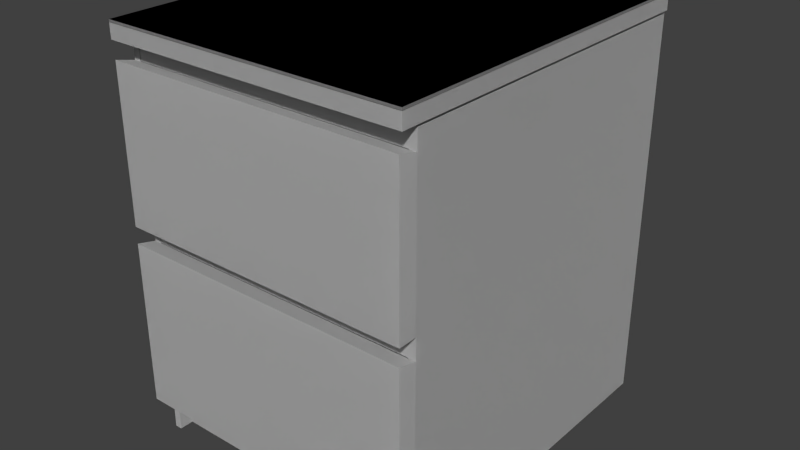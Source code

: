 # Source: bedroom_nightstand.blend  (saved by Blender 2.69.0; exported with 4.5.12 LTS)
import bpy
from mathutils import Matrix  # noqa: F401  (used for matrix-valued properties, if any)

bpy.ops.wm.read_factory_settings(use_empty=True)
scene = bpy.context.scene
scene.name = 'Scene'

# ---- collections
col_collection_1 = bpy.data.collections.new('Collection 1'); scene.collection.children.link(col_collection_1)

# ---- materials (node trees are filled in below, after node groups)
mat_material_004 = bpy.data.materials.new('material_004')
mat_material_004.alpha_threshold = 0.0
mat_material_004.use_transparent_shadow = False
mat_material_004.diffuse_color = (0.5145, 0.5584, 0.5867, 1.0)
mat_material_004.specular_color = (0.5, 0.5, 0.5)
mat_material_004.roughness = 0.5
mat_material_004.line_color = (0.0, 0.0, 0.0, 1.0)
mat_material_0_003 = bpy.data.materials.new('material_0_003')
mat_material_0_003.alpha_threshold = 0.0
mat_material_0_003.use_transparent_shadow = False
mat_material_0_003.specular_color = (0.5, 0.5, 0.5)
mat_material_0_003.roughness = 0.5
mat_material_0_003.line_color = (0.0, 0.0, 0.0, 1.0)
mat_translucent_glass_gray = bpy.data.materials.new('Translucent_Glass_Gray')
mat_translucent_glass_gray.alpha_threshold = 0.0
mat_translucent_glass_gray.use_transparent_shadow = False
mat_translucent_glass_gray.diffuse_color = (0.4016, 0.4016, 0.4016, 1.0)
mat_translucent_glass_gray.specular_color = (0.5, 0.5, 0.5)
mat_translucent_glass_gray.roughness = 0.5
mat_translucent_glass_gray.line_color = (0.0, 0.0, 0.0, 1.0)
mat_material_001 = bpy.data.materials.new('Material.001')
mat_material_001.alpha_threshold = 0.0
mat_material_001.use_transparent_shadow = False
mat_material_001.roughness = 0.5
mat_material_001.line_color = (0.0, 0.0, 0.0, 1.0)

# ---- material node trees

# ---- world
world_world = bpy.data.worlds.new('World'); scene.world = world_world
world_world.color = (0.05088, 0.05088, 0.05088)
world_world.use_sun_shadow = False
world_world.sun_shadow_jitter_overblur = 0.0
world_world.cycles.sampling_method = 'MANUAL'
world_world.cycles.sample_map_resolution = 256

# ---- cameras
cam_skp_camera_last_saved_sketchup_view_004 = bpy.data.cameras.new('skp_camera_Last_Saved_SketchUp_View.004')
cam_skp_camera_last_saved_sketchup_view_004.clip_start = 1.0
cam_skp_camera_last_saved_sketchup_view_004.lens = float('inf')
cam_skp_camera_last_saved_sketchup_view_004.sensor_width = 32.0
cam_skp_camera_last_saved_sketchup_view_004.sensor_height = 18.0
cam_skp_camera_last_saved_sketchup_view_004.dof.focus_distance = 0.0
cam_skp_camera_last_saved_sketchup_view_004.dof.aperture_fstop = 128.0

# ---- meshes
me_id42 = bpy.data.meshes.new('ID42')
me_id42.from_pydata([(18.0, 0.5, 19.62), (18.0, 0.125, 11.88), (18.0, 0.125, 19.62), (18.0, 0.5, 11.88), (18.0, 0.5, 11.88), (18.0, 0.5, 19.62), (18.0, 0.125, 11.88), (18.0, 0.125, 19.62)], [], [(4, 5, 6), (7, 6, 5), (0, 1, 2), (1, 0, 3)])
me_id42.polygons.foreach_set('material_index', [0, 0, 1, 1])
me_id42.materials.append(mat_material_004)
me_id42.materials.append(mat_material_0_003)
me_id42.use_remesh_preserve_volume = False
me_id42.use_remesh_preserve_attributes = False
me_id42.use_mirror_vertex_groups = False
me_id42.update()
me_id36 = bpy.data.meshes.new('ID36')
me_id36.from_pydata([(18.0, 15.88, 20.75), (0.0, 15.5, 20.75), (0.0, 15.88, 20.75), (0.04, 15.5, 20.75), (0.04, 0.5, 20.75), (17.96, 15.5, 20.75), (18.0, 15.5, 20.75), (0.0, 0.125, 20.75), (0.0, 0.5, 20.75), (18.0, 0.125, 20.75), (17.96, 0.5, 20.75), (18.0, 0.5, 20.75), (18.0, 0.5, 20.75), (17.96, 0.5, 20.75), (18.0, 0.125, 20.75), (17.96, 15.5, 20.75), (0.04, 0.5, 20.75), (0.0, 0.125, 20.75), (0.0, 0.5, 20.75), (18.0, 15.5, 20.75), (18.0, 15.88, 20.75), (0.04, 15.5, 20.75), (0.0, 15.5, 20.75), (0.0, 15.88, 20.75)], [], [(12, 13, 14), (15, 16, 13), (13, 16, 14), (14, 16, 17), (18, 17, 16), (19, 20, 15), (15, 20, 16), (16, 20, 21), (21, 20, 22), (23, 22, 20), (0, 1, 2), (1, 0, 3), (3, 0, 4), (4, 0, 5), (5, 0, 6), (4, 7, 8), (7, 4, 9), (9, 4, 10), (10, 4, 5), (9, 10, 11)])
me_id36.polygons.foreach_set('material_index', [0, 0, 0, 0, 0, 0, 0, 0, 0, 0, 1, 1, 1, 1, 1, 1, 1, 1, 1, 1])
me_id36.materials.append(mat_material_004)
me_id36.materials.append(mat_material_0_003)
me_id36.use_remesh_preserve_volume = False
me_id36.use_remesh_preserve_attributes = False
me_id36.use_mirror_vertex_groups = False
me_id36.update()
me_id28_001 = bpy.data.meshes.new('ID28.001')
me_id28_001.from_pydata([(19.0, 0.0, 21.64), (0.0, 16.0, 21.64), (0.0, 0.0, 21.64), (19.0, 16.0, 21.64), (19.0, 16.0, 21.64), (19.0, 0.0, 21.64), (0.0, 16.0, 21.64), (0.0, 0.0, 21.64), (19.0, 0.0, 21.64), (0.0, 0.0, 21.51), (19.0, 0.0, 21.51), (0.0, 0.0, 21.64), (0.0, 0.0, 21.64), (19.0, 0.0, 21.64), (0.0, 0.0, 21.51), (19.0, 0.0, 21.51), (19.0, 16.0, 21.51), (19.0, 0.0, 21.64), (19.0, 0.0, 21.51), (19.0, 16.0, 21.64), (19.0, 16.0, 21.64), (19.0, 16.0, 21.51), (19.0, 0.0, 21.64), (19.0, 0.0, 21.51), (0.0, 16.0, 21.64), (19.0, 16.0, 21.51), (0.0, 16.0, 21.51), (19.0, 16.0, 21.64), (19.0, 16.0, 21.64), (0.0, 16.0, 21.64), (19.0, 16.0, 21.51), (0.0, 16.0, 21.51), (0.0, 16.0, 21.64), (0.0, 0.0, 21.51), (0.0, 0.0, 21.64), (0.0, 16.0, 21.51), (0.0, 16.0, 21.51), (0.0, 16.0, 21.64), (0.0, 0.0, 21.51), (0.0, 0.0, 21.64), (19.0, 16.0, 21.51), (0.0, 0.0, 21.51), (0.0, 16.0, 21.51), (19.0, 0.0, 21.51), (19.0, 0.0, 21.51), (19.0, 16.0, 21.51), (0.0, 0.0, 21.51), (0.0, 16.0, 21.51)], [], [(0, 1, 2), (1, 0, 3), (4, 5, 6), (7, 6, 5), (8, 9, 10), (9, 8, 11), (12, 13, 14), (15, 14, 13), (16, 17, 18), (17, 16, 19), (20, 21, 22), (23, 22, 21), (24, 25, 26), (25, 24, 27), (28, 29, 30), (31, 30, 29), (32, 33, 34), (33, 32, 35), (36, 37, 38), (39, 38, 37), (40, 41, 42), (41, 40, 43), (44, 45, 46), (47, 46, 45)])
_uv = me_id28_001.uv_layers.new(name='UV coord')
_uv.uv.foreach_set('vector', [0.4998, 0.4213, 0.0002145, 0.842, 0.0002145, 0.4213, 0.0002145, 0.842, 0.4998, 0.4213, 0.4998, 0.842, 0.9998, 0.0002145, 0.9998, 0.4209, 0.5002, 0.0002145, 0.5002, 0.4209, 0.5002, 0.0002145, 0.9998, 0.4209, 0.4997, 0.8536, 0.193, 0.8482, 0.4998, 0.8482, 0.193, 0.8482, 0.4997, 0.8536, 0.193, 0.8536, 0.193, 0.8598, 0.4997, 0.8598, 0.1931, 0.8652, 0.4998, 0.8652, 0.1931, 0.8652, 0.4997, 0.8598, 0.4998, 0.8816, 0.2183, 0.8865, 0.2183, 0.8816, 0.2183, 0.8865, 0.4998, 0.8816, 0.4998, 0.8865, 0.4998, 0.8709, 0.4997, 0.8758, 0.2183, 0.8709, 0.2183, 0.8758, 0.2183, 0.8709, 0.4997, 0.8758, 0.193, 0.8425, 0.4997, 0.8478, 0.193, 0.8478, 0.4997, 0.8478, 0.193, 0.8425, 0.4998, 0.8425, 0.4998, 0.8594, 0.1931, 0.8594, 0.4997, 0.854, 0.193, 0.854, 0.4997, 0.854, 0.1931, 0.8594, 0.4998, 0.8656, 0.2183, 0.8705, 0.2183, 0.8656, 0.2183, 0.8705, 0.4998, 0.8656, 0.4998, 0.8705, 0.4998, 0.8763, 0.4997, 0.8812, 0.2183, 0.8763, 0.2183, 0.8812, 0.2183, 0.8763, 0.4997, 0.8812, 0.5002, 0.4213, 0.9209, 0.9209, 0.5002, 0.9209, 0.9209, 0.9209, 0.5002, 0.4213, 0.9209, 0.4213, 0.4998, 0.0002145, 0.4998, 0.4209, 0.0002145, 0.0002147, 0.0002145, 0.4209, 0.0002145, 0.0002147, 0.4998, 0.4209])
me_id28_001.materials.append(mat_translucent_glass_gray)
me_id28_001.use_remesh_preserve_volume = False
me_id28_001.use_remesh_preserve_attributes = False
me_id28_001.use_mirror_vertex_groups = False
me_id28_001.update()
me_id20_001 = bpy.data.meshes.new('ID20.001')
me_id20_001.from_pydata([(18.0, 0.5, 10.75), (18.0, 0.125, 2.25), (18.0, 0.125, 10.75), (18.0, 0.5, 2.25), (18.0, 0.5, 2.25), (18.0, 0.5, 10.75), (18.0, 0.125, 2.25), (18.0, 0.125, 10.75)], [], [(4, 5, 6), (7, 6, 5), (0, 1, 2), (1, 0, 3)])
me_id20_001.polygons.foreach_set('material_index', [0, 0, 1, 1])
me_id20_001.materials.append(mat_material_004)
me_id20_001.materials.append(mat_material_0_003)
me_id20_001.use_remesh_preserve_volume = False
me_id20_001.use_remesh_preserve_attributes = False
me_id20_001.use_mirror_vertex_groups = False
me_id20_001.update()
me_id5_003 = bpy.data.meshes.new('ID5.003')
me_id5_003.from_pydata([(17.96, 0.5, 20.75), (18.0, 0.5, 19.62), (17.96, 0.5, 19.62), (18.0, 0.5, 20.75), (18.0, 0.5, 20.75), (17.96, 0.5, 20.75), (18.0, 0.5, 19.62), (17.96, 0.5, 19.62), (18.0, 0.5, 19.62), (18.0, 0.125, 20.75), (18.0, 0.125, 19.62), (18.0, 0.5, 20.75), (18.0, 0.5, 20.75), (18.0, 0.5, 19.62), (18.0, 0.125, 20.75), (18.0, 0.125, 19.62), (18.0, 0.5, 19.62), (17.96, 15.5, 19.62), (17.96, 0.5, 19.62), (18.0, 15.5, 19.62), (18.0, 15.5, 19.62), (18.0, 0.5, 19.62), (17.96, 15.5, 19.62), (17.96, 0.5, 19.62), (17.96, 15.5, 19.62), (17.96, 0.5, 20.75), (17.96, 0.5, 19.62), (17.96, 15.5, 20.75), (17.96, 15.5, 20.75), (17.96, 15.5, 19.62), (17.96, 0.5, 20.75), (17.96, 0.5, 19.62), (19.0, 16.0, 20.75), (0.0, 15.88, 20.75), (0.0, 16.0, 20.75), (18.0, 15.88, 20.75), (18.0, 15.5, 20.75), (18.0, 0.5, 20.75), (18.0, 0.125, 20.75), (0.0, 0.0, 20.75), (0.0, 0.125, 20.75), (19.0, 0.0, 20.75), (17.96, 0.5, 20.75), (17.96, 15.5, 20.75), (18.0, 0.5, 20.75), (18.0, 15.5, 20.75), (17.96, 0.5, 20.75), (17.96, 15.5, 20.75), (19.0, 16.0, 20.75), (18.0, 0.125, 20.75), (19.0, 0.0, 20.75), (0.0, 0.0, 20.75), (0.0, 0.125, 20.75), (18.0, 15.88, 20.75), (0.0, 15.88, 20.75), (0.0, 16.0, 20.75), (18.0, 0.125, 2.25), (0.0, 0.125, 0.0), (18.0, 0.125, 0.0), (0.0, 0.125, 20.75), (18.0, 0.125, 10.75), (18.0, 0.125, 11.88), (18.0, 0.125, 19.62), (18.0, 0.125, 20.75), (18.0, 0.125, 20.75), (18.0, 0.125, 19.62), (0.0, 0.125, 20.75), (18.0, 0.125, 11.88), (18.0, 0.125, 10.75), (18.0, 0.125, 2.25), (0.0, 0.125, 0.0), (18.0, 0.125, 0.0), (18.0, 0.5, 11.88), (18.0, 0.125, 11.88), (18.0, 0.5, 11.88), (18.0, 0.125, 11.88), (19.0, 0.125, 19.88), (18.0, 0.5, 19.62), (18.0, 0.125, 19.62), (18.0, 15.5, 19.62), (18.0, 15.88, 19.62), (19.0, 15.88, 19.88), (19.0, 15.88, 19.88), (19.0, 0.125, 19.88), (18.0, 15.88, 19.62), (18.0, 15.5, 19.62), (18.0, 0.5, 19.62), (18.0, 0.125, 19.62), (18.0, 15.5, 11.88), (18.0, 15.5, 19.62), (18.0, 15.5, 19.62), (18.0, 15.5, 11.88), (18.0, 15.5, 20.75), (17.96, 15.5, 19.62), (18.0, 15.5, 19.62), (17.96, 15.5, 20.75), (17.96, 15.5, 20.75), (18.0, 15.5, 20.75), (17.96, 15.5, 19.62), (18.0, 15.5, 19.62), (19.0, 0.0, 21.5), (0.0, 0.0, 20.75), (19.0, 0.0, 20.75), (0.0, 0.0, 21.5), (0.0, 0.0, 21.5), (19.0, 0.0, 21.5), (0.0, 0.0, 20.75), (19.0, 0.0, 20.75), (0.0, 16.0, 21.5), (0.0, 0.0, 20.75), (0.0, 0.0, 21.5), (0.0, 0.125, 20.75), (0.0, 0.5, 20.75), (0.0, 15.5, 20.75), (0.0, 15.88, 20.75), (0.0, 16.0, 20.75), (0.0, 16.0, 20.75), (0.0, 16.0, 21.5), (0.0, 15.88, 20.75), (0.0, 15.5, 20.75), (0.0, 0.5, 20.75), (0.0, 0.125, 20.75), (0.0, 0.0, 20.75), (0.0, 0.0, 21.5), (18.0, 15.88, 19.62), (18.0, 15.5, 20.75), (18.0, 15.88, 20.75), (18.0, 15.88, 20.75), (18.0, 15.88, 19.62), (18.0, 15.5, 20.75), (0.0, 15.88, 20.75), (18.0, 15.88, 0.0), (0.0, 15.88, 0.0), (18.0, 15.88, 2.25), (18.0, 15.88, 10.75), (18.0, 15.88, 11.88), (18.0, 15.88, 19.62), (18.0, 15.88, 20.75), (18.0, 15.88, 20.75), (0.0, 15.88, 20.75), (18.0, 15.88, 19.62), (18.0, 15.88, 11.88), (18.0, 15.88, 10.75), (18.0, 15.88, 2.25), (18.0, 15.88, 0.0), (0.0, 15.88, 0.0), (0.0, 16.0, 21.5), (19.0, 16.0, 20.75), (0.0, 16.0, 20.75), (19.0, 16.0, 21.5), (19.0, 16.0, 21.5), (0.0, 16.0, 21.5), (19.0, 16.0, 20.75), (0.0, 16.0, 20.75), (19.0, 16.0, 20.75), (19.0, 0.0, 21.5), (19.0, 0.0, 20.75), (19.0, 16.0, 21.5), (19.0, 16.0, 21.5), (19.0, 16.0, 20.75), (19.0, 0.0, 21.5), (19.0, 0.0, 20.75), (18.0, 15.88, 0.0), (0.0, 15.5, 0.0), (0.0, 15.88, 0.0), (0.04, 15.5, 0.0), (17.25, 15.5, 0.0), (0.04, 0.5, 0.0), (18.0, 15.5, 0.0), (0.0, 0.125, 0.0), (0.0, 0.5, 0.0), (18.0, 0.125, 0.0), (17.25, 0.5, 0.0), (18.0, 0.5, 0.0), (18.0, 0.5, 0.0), (17.25, 0.5, 0.0), (18.0, 0.125, 0.0), (17.25, 15.5, 0.0), (0.04, 0.5, 0.0), (0.0, 0.125, 0.0), (0.0, 0.5, 0.0), (18.0, 15.5, 0.0), (18.0, 15.88, 0.0), (0.04, 15.5, 0.0), (0.0, 15.5, 0.0), (0.0, 15.88, 0.0), (18.0, 0.5, 0.0), (18.0, 0.125, 2.25), (18.0, 0.125, 0.0), (18.0, 0.5, 2.25), (18.0, 0.5, 2.25), (18.0, 0.5, 0.0), (18.0, 0.125, 2.25), (18.0, 0.125, 0.0), (18.0, 0.125, 10.75), (18.0, 0.5, 10.75), (18.0, 0.5, 10.75), (18.0, 0.125, 10.75), (19.0, 0.125, 11.0), (19.0, 0.125, 2.25), (19.0, 0.125, 11.0), (19.0, 0.125, 2.25), (19.0, 0.125, 19.88), (19.0, 0.125, 11.88), (19.0, 0.125, 19.88), (19.0, 0.125, 11.88), (0.0, 0.125, 0.0), (0.0, 0.5, 0.0), (0.0, 0.5, 0.0), (0.0, 0.125, 0.0), (19.0, 15.88, 11.88), (19.0, 0.125, 19.88), (19.0, 0.125, 11.88), (19.0, 15.88, 19.88), (19.0, 15.88, 19.88), (19.0, 15.88, 11.88), (19.0, 0.125, 19.88), (19.0, 0.125, 11.88), (19.0, 15.88, 11.88), (19.0, 15.88, 19.88), (19.0, 15.88, 19.88), (19.0, 15.88, 11.88), (18.0, 15.5, 11.88), (17.96, 0.5, 11.88), (17.96, 15.5, 11.88), (18.0, 0.5, 11.88), (18.0, 0.5, 11.88), (18.0, 15.5, 11.88), (17.96, 0.5, 11.88), (17.96, 15.5, 11.88), (18.0, 15.88, 11.88), (18.0, 15.88, 11.88), (19.0, 0.0, 21.5), (0.0, 16.0, 21.5), (0.0, 0.0, 21.5), (19.0, 16.0, 21.5), (19.0, 16.0, 21.5), (19.0, 0.0, 21.5), (0.0, 16.0, 21.5), (0.0, 0.0, 21.5), (0.0, 15.5, 0.0), (0.0, 15.88, 0.0), (0.0, 15.88, 0.0), (0.0, 15.5, 0.0), (0.04, 15.5, 20.75), (0.0, 0.5, 20.75), (0.0, 15.5, 20.75), (0.04, 0.5, 20.75), (0.04, 0.5, 20.75), (0.04, 15.5, 20.75), (0.0, 0.5, 20.75), (0.0, 15.5, 20.75), (18.0, 15.88, 10.75), (18.0, 15.5, 10.75), (18.0, 15.88, 10.75), (18.0, 15.5, 10.75), (18.0, 15.88, 2.25), (18.0, 15.5, 2.25), (18.0, 15.88, 2.25), (18.0, 15.5, 2.25), (19.0, 15.88, 2.25), (19.0, 15.88, 11.0), (19.0, 15.88, 11.0), (19.0, 15.88, 2.25), (18.0, 15.88, 0.0), (18.0, 15.5, 0.0), (18.0, 15.88, 0.0), (18.0, 15.5, 0.0), (0.0, 0.5, 20.75), (0.04, 0.5, 0.0), (0.0, 0.5, 0.0), (0.04, 0.5, 20.75), (0.04, 0.5, 20.75), (0.0, 0.5, 20.75), (0.04, 0.5, 0.0), (0.0, 0.5, 0.0), (0.04, 15.5, 20.75), (0.04, 0.5, 0.0), (0.04, 0.5, 20.75), (0.04, 15.5, 0.0), (0.04, 15.5, 0.0), (0.04, 15.5, 20.75), (0.04, 0.5, 0.0), (0.04, 0.5, 20.75), (0.04, 15.5, 20.75), (0.0, 15.5, 0.0), (0.04, 15.5, 0.0), (0.0, 15.5, 20.75), (0.0, 15.5, 20.75), (0.04, 15.5, 20.75), (0.0, 15.5, 0.0), (0.04, 15.5, 0.0), (18.0, 15.5, 2.25), (17.25, 15.5, 0.0), (18.0, 15.5, 0.0), (17.25, 15.5, 2.25), (17.25, 15.5, 2.25), (18.0, 15.5, 2.25), (17.25, 15.5, 0.0), (18.0, 15.5, 0.0), (17.25, 15.5, 0.0), (17.25, 0.5, 2.25), (17.25, 0.5, 0.0), (17.25, 15.5, 2.25), (17.25, 15.5, 2.25), (17.25, 15.5, 0.0), (17.25, 0.5, 2.25), (17.25, 0.5, 0.0), (17.25, 0.5, 2.25), (18.0, 0.5, 0.0), (17.25, 0.5, 0.0), (18.0, 0.5, 2.25), (18.0, 0.5, 2.25), (17.25, 0.5, 2.25), (18.0, 0.5, 0.0), (17.25, 0.5, 0.0), (19.0, 15.88, 2.25), (18.0, 15.5, 2.25), (18.0, 15.88, 2.25), (18.0, 0.5, 2.25), (18.0, 0.125, 2.25), (19.0, 0.125, 2.25), (19.0, 0.125, 2.25), (19.0, 15.88, 2.25), (18.0, 0.125, 2.25), (18.0, 0.5, 2.25), (18.0, 15.5, 2.25), (18.0, 15.88, 2.25), (19.0, 15.88, 2.25), (19.0, 0.125, 11.0), (19.0, 0.125, 2.25), (19.0, 15.88, 11.0), (19.0, 15.88, 11.0), (19.0, 15.88, 2.25), (19.0, 0.125, 11.0), (19.0, 0.125, 2.25), (19.0, 0.125, 11.0), (18.0, 0.5, 10.75), (18.0, 0.125, 10.75), (18.0, 15.5, 10.75), (18.0, 15.88, 10.75), (19.0, 15.88, 11.0), (19.0, 15.88, 11.0), (19.0, 0.125, 11.0), (18.0, 15.88, 10.75), (18.0, 15.5, 10.75), (18.0, 0.5, 10.75), (18.0, 0.125, 10.75), (17.96, 0.5, 11.88), (18.0, 0.5, 10.75), (17.96, 0.5, 10.75), (18.0, 0.5, 11.88), (18.0, 0.5, 11.88), (17.96, 0.5, 11.88), (18.0, 0.5, 10.75), (17.96, 0.5, 10.75), (19.0, 15.88, 11.88), (18.0, 15.5, 11.88), (18.0, 15.88, 11.88), (18.0, 0.5, 11.88), (18.0, 0.125, 11.88), (19.0, 0.125, 11.88), (19.0, 0.125, 11.88), (19.0, 15.88, 11.88), (18.0, 0.125, 11.88), (18.0, 0.5, 11.88), (18.0, 15.5, 11.88), (18.0, 15.88, 11.88), (17.96, 15.5, 10.75), (17.96, 0.5, 11.88), (17.96, 0.5, 10.75), (17.96, 15.5, 11.88), (17.96, 15.5, 11.88), (17.96, 15.5, 10.75), (17.96, 0.5, 11.88), (17.96, 0.5, 10.75), (18.0, 15.5, 11.88), (17.96, 15.5, 10.75), (18.0, 15.5, 10.75), (17.96, 15.5, 11.88), (17.96, 15.5, 11.88), (18.0, 15.5, 11.88), (17.96, 15.5, 10.75), (18.0, 15.5, 10.75), (18.0, 15.5, 2.25), (17.25, 0.5, 2.25), (17.25, 15.5, 2.25), (18.0, 0.5, 2.25), (18.0, 0.5, 2.25), (18.0, 15.5, 2.25), (17.25, 0.5, 2.25), (17.25, 15.5, 2.25), (18.0, 0.5, 10.75), (17.96, 15.5, 10.75), (17.96, 0.5, 10.75), (18.0, 15.5, 10.75), (18.0, 15.5, 10.75), (18.0, 0.5, 10.75), (17.96, 15.5, 10.75), (17.96, 0.5, 10.75)], [], [(0, 1, 2), (1, 0, 3), (8, 9, 10), (9, 8, 11), (16, 17, 18), (17, 16, 19), (24, 25, 26), (25, 24, 27), (32, 33, 34), (33, 32, 35), (35, 32, 36), (36, 32, 37), (37, 32, 38), (38, 39, 40), (39, 38, 41), (41, 38, 32), (36, 42, 43), (42, 36, 37), (56, 57, 58), (57, 56, 59), (59, 56, 60), (59, 60, 61), (59, 61, 62), (59, 62, 63), (72, 10, 73), (10, 72, 8), (76, 77, 78), (77, 76, 79), (79, 76, 80), (80, 76, 81), (88, 8, 72), (8, 88, 89), (92, 93, 94), (93, 92, 95), (100, 101, 102), (101, 100, 103), (108, 109, 110), (109, 108, 111), (111, 108, 112), (112, 108, 113), (113, 108, 114), (114, 108, 115), (124, 125, 89), (125, 124, 126), (130, 131, 132), (131, 130, 133), (133, 130, 134), (134, 130, 135), (135, 130, 136), (136, 130, 137), (146, 147, 148), (147, 146, 149), (154, 155, 156), (155, 154, 157), (162, 163, 164), (163, 162, 165), (165, 162, 166), (165, 166, 167), (166, 162, 168), (167, 169, 170), (169, 167, 171), (171, 167, 172), (172, 167, 166), (171, 172, 173), (186, 187, 188), (187, 186, 189), (189, 194, 187), (194, 189, 195), (198, 56, 199), (56, 198, 60), (195, 73, 194), (73, 195, 72), (202, 61, 203), (61, 202, 62), (112, 206, 111), (206, 112, 207), (210, 211, 212), (211, 210, 213), (136, 218, 135), (218, 136, 219), (222, 223, 224), (223, 222, 225), (230, 89, 88), (89, 230, 124), (232, 233, 234), (233, 232, 235), (114, 240, 113), (240, 114, 241), (244, 245, 246), (245, 244, 247), (252, 88, 253), (88, 252, 230), (256, 253, 257), (253, 256, 252), (134, 260, 133), (260, 134, 261), (264, 257, 265), (257, 264, 256), (268, 269, 270), (269, 268, 271), (276, 277, 278), (277, 276, 279), (284, 285, 286), (285, 284, 287), (292, 293, 294), (293, 292, 295), (300, 301, 302), (301, 300, 303), (308, 309, 310), (309, 308, 311), (316, 317, 318), (317, 316, 319), (319, 316, 320), (320, 316, 321), (257, 195, 189), (195, 257, 253), (328, 329, 330), (329, 328, 331), (336, 337, 338), (337, 336, 339), (339, 336, 340), (340, 336, 341), (348, 349, 350), (349, 348, 351), (356, 357, 358), (357, 356, 359), (359, 356, 360), (360, 356, 361), (368, 369, 370), (369, 368, 371), (376, 377, 378), (377, 376, 379), (384, 385, 386), (385, 384, 387), (392, 393, 394), (393, 392, 395), (4, 5, 6), (7, 6, 5), (12, 13, 14), (15, 14, 13), (20, 21, 22), (23, 22, 21), (28, 29, 30), (31, 30, 29), (44, 45, 46), (47, 46, 45), (48, 49, 50), (50, 49, 51), (52, 51, 49), (49, 48, 44), (44, 48, 45), (45, 48, 53), (53, 48, 54), (55, 54, 48), (64, 65, 66), (65, 67, 66), (67, 68, 66), (68, 69, 66), (66, 69, 70), (71, 70, 69), (13, 74, 15), (75, 15, 74), (82, 83, 84), (84, 83, 85), (85, 83, 86), (87, 86, 83), (90, 91, 13), (74, 13, 91), (96, 97, 98), (99, 98, 97), (104, 105, 106), (107, 106, 105), (116, 117, 118), (118, 117, 119), (119, 117, 120), (120, 117, 121), (121, 117, 122), (123, 122, 117), (127, 128, 129), (90, 129, 128), (138, 139, 140), (140, 139, 141), (141, 139, 142), (142, 139, 143), (143, 139, 144), (145, 144, 139), (150, 151, 152), (153, 152, 151), (158, 159, 160), (161, 160, 159), (174, 175, 176), (177, 178, 175), (175, 178, 176), (176, 178, 179), (180, 179, 178), (181, 182, 177), (178, 177, 183), (177, 182, 183), (183, 182, 184), (185, 184, 182), (190, 191, 192), (193, 192, 191), (196, 190, 197), (192, 197, 190), (68, 200, 69), (201, 69, 200), (74, 196, 75), (197, 75, 196), (65, 204, 67), (205, 67, 204), (208, 120, 209), (121, 209, 120), (214, 215, 216), (217, 216, 215), (220, 140, 221), (141, 221, 140), (226, 227, 228), (229, 228, 227), (128, 231, 90), (91, 90, 231), (236, 237, 238), (239, 238, 237), (242, 118, 243), (119, 243, 118), (248, 249, 250), (251, 250, 249), (231, 254, 91), (255, 91, 254), (254, 258, 255), (259, 255, 258), (262, 142, 263), (143, 263, 142), (258, 266, 259), (267, 259, 266), (272, 273, 274), (275, 274, 273), (280, 281, 282), (283, 282, 281), (288, 289, 290), (291, 290, 289), (296, 297, 298), (299, 298, 297), (304, 305, 306), (307, 306, 305), (312, 313, 314), (315, 314, 313), (322, 323, 324), (324, 323, 325), (325, 323, 326), (327, 326, 323), (255, 259, 196), (190, 196, 259), (332, 333, 334), (335, 334, 333), (342, 343, 344), (344, 343, 345), (345, 343, 346), (347, 346, 343), (352, 353, 354), (355, 354, 353), (362, 363, 364), (364, 363, 365), (365, 363, 366), (367, 366, 363), (372, 373, 374), (375, 374, 373), (380, 381, 382), (383, 382, 381), (388, 389, 390), (391, 390, 389), (396, 397, 398), (399, 398, 397)])
_uv = me_id5_003.uv_layers.new(name='ID5_003-mesh-map-0')
_uv.uv.foreach_set('vector', [0.1072, 0.4306, 0.1068, 0.4178, 0.1072, 0.4178, 0.1068, 0.4178, 0.1072, 0.4306, 0.1068, 0.4306, 0.6093, 0.6972, 0.605, 0.71, 0.605, 0.6972, 0.605, 0.71, 0.6093, 0.6972, 0.6093, 0.71, 0.02437, 0.4222, 0.09089, 0.4233, 0.02435, 0.4233, 0.09089, 0.4233, 0.02437, 0.4222, 0.09091, 0.4222, 0.3675, 0.9407, 0.1973, 0.9534, 0.1973, 0.9407, 0.1973, 0.9534, 0.3675, 0.9407, 0.3675, 0.9534, 0.8225, 0.5348, 0.7879, 0.71, 0.7848, 0.7094, 0.7879, 0.71, 0.8225, 0.5348, 0.8236, 0.5446, 0.8236, 0.5446, 0.8225, 0.5348, 0.8273, 0.5446, 0.8273, 0.5446, 0.8225, 0.5348, 0.9743, 0.547, 0.9743, 0.547, 0.8225, 0.5348, 0.9782, 0.5446, 0.9782, 0.5446, 0.9794, 0.6089, 0.9783, 0.6089, 0.9794, 0.6089, 0.9782, 0.5446, 0.9794, 0.5348, 0.9794, 0.5348, 0.9782, 0.5446, 0.8225, 0.5348, 0.8273, 0.5446, 0.9743, 0.5495, 0.8272, 0.5472, 0.9743, 0.5495, 0.8273, 0.5446, 0.9743, 0.547, 0.5728, 0.2636, 0.3685, 0.238, 0.5728, 0.238, 0.3685, 0.238, 0.5728, 0.2636, 0.3685, 0.4735, 0.3685, 0.4735, 0.5728, 0.2636, 0.5728, 0.36, 0.3685, 0.4735, 0.5728, 0.36, 0.5728, 0.3728, 0.3685, 0.4735, 0.5728, 0.3728, 0.5728, 0.4607, 0.3685, 0.4735, 0.5728, 0.4607, 0.5728, 0.4735, 0.6093, 0.6093, 0.605, 0.6972, 0.6051, 0.6093, 0.605, 0.6972, 0.6093, 0.6093, 0.6093, 0.6972, 0.7566, 0.238, 0.7604, 0.2491, 0.7564, 0.2491, 0.7604, 0.2491, 0.7566, 0.238, 0.9213, 0.2517, 0.9213, 0.2517, 0.7566, 0.238, 0.9255, 0.2491, 0.9255, 0.2491, 0.7566, 0.238, 0.9255, 0.238, 0.7795, 0.6093, 0.6093, 0.6972, 0.6093, 0.6093, 0.6093, 0.6972, 0.7795, 0.6093, 0.7795, 0.6973, 0.09238, 0.4306, 0.09193, 0.4178, 0.09238, 0.4178, 0.09193, 0.4178, 0.09238, 0.4306, 0.09193, 0.4306, 0.3675, 0.9629, 0.1519, 0.9544, 0.3675, 0.9544, 0.1519, 0.9544, 0.3675, 0.9629, 0.1519, 0.9629, 0.9646, 0.4956, 0.9995, 0.496, 0.9994, 0.4976, 0.9995, 0.496, 0.9646, 0.4956, 0.9866, 0.4952, 0.9866, 0.4952, 0.9646, 0.4956, 0.9787, 0.495, 0.9787, 0.495, 0.9646, 0.4956, 0.9651, 0.495, 0.9651, 0.495, 0.9646, 0.4956, 0.9647, 0.495, 0.9647, 0.495, 0.9646, 0.4956, 0.9646, 0.495, 0.7837, 0.6973, 0.7795, 0.71, 0.7795, 0.6973, 0.7795, 0.71, 0.7837, 0.6973, 0.7837, 0.71, 0.3675, 0.4178, 0.1321, 0.6221, 0.1321, 0.4178, 0.1321, 0.6221, 0.3675, 0.4178, 0.1576, 0.6221, 0.1576, 0.6221, 0.3675, 0.4178, 0.2541, 0.6221, 0.2541, 0.6221, 0.3675, 0.4178, 0.2668, 0.6221, 0.2668, 0.6221, 0.3675, 0.4178, 0.3548, 0.6221, 0.3548, 0.6221, 0.3675, 0.4178, 0.3675, 0.6221, 0.3884, 0.9541, 0.604, 0.9627, 0.3884, 0.9627, 0.604, 0.9627, 0.3884, 0.9541, 0.604, 0.9541, 0.1906, 0.9431, 0.009069, 0.9516, 0.009069, 0.9431, 0.009069, 0.9516, 0.1906, 0.9431, 0.1906, 0.9516, 0.9342, 0.4735, 0.9335, 0.2707, 0.9377, 0.2708, 0.9335, 0.2707, 0.9342, 0.4735, 0.93, 0.2707, 0.93, 0.2707, 0.9342, 0.4735, 0.93, 0.465, 0.93, 0.2707, 0.93, 0.465, 0.7606, 0.2707, 0.93, 0.465, 0.9342, 0.4735, 0.93, 0.4735, 0.7606, 0.2707, 0.7564, 0.2703, 0.7606, 0.2703, 0.7564, 0.2703, 0.7606, 0.2707, 0.7564, 0.4735, 0.7564, 0.4735, 0.7606, 0.2707, 0.7606, 0.465, 0.7606, 0.465, 0.7606, 0.2707, 0.93, 0.465, 0.7564, 0.4735, 0.7606, 0.465, 0.7606, 0.4735, 0.6094, 0.4745, 0.6051, 0.5, 0.6051, 0.4745, 0.6051, 0.5, 0.6094, 0.4745, 0.6093, 0.5, 0.6093, 0.5, 0.6051, 0.5965, 0.6051, 0.5, 0.6051, 0.5965, 0.6093, 0.5, 0.6093, 0.5965, 0.5841, 0.3628, 0.5728, 0.2636, 0.5841, 0.2636, 0.5728, 0.2636, 0.5841, 0.3628, 0.5728, 0.36, 0.6093, 0.5965, 0.6051, 0.6093, 0.6051, 0.5965, 0.6051, 0.6093, 0.6093, 0.5965, 0.6093, 0.6093, 0.5841, 0.4636, 0.5728, 0.3728, 0.5841, 0.3728, 0.5728, 0.3728, 0.5841, 0.4636, 0.5728, 0.4607, 0.9787, 0.495, 0.9995, 0.05568, 0.9866, 0.4952, 0.9995, 0.05568, 0.9787, 0.495, 0.9915, 0.05545, 0.7837, 0.8936, 0.605, 0.9844, 0.605, 0.8936, 0.605, 0.9844, 0.7837, 0.8936, 0.7837, 0.9844, 0.3548, 0.6221, 0.2668, 0.6334, 0.2668, 0.6221, 0.2668, 0.6334, 0.3548, 0.6221, 0.3576, 0.6334, 0.09089, 0.4211, 0.02437, 0.42, 0.09091, 0.42, 0.02437, 0.42, 0.09089, 0.4211, 0.02435, 0.4211, 0.7838, 0.6093, 0.7795, 0.6973, 0.7795, 0.6093, 0.7795, 0.6973, 0.7838, 0.6093, 0.7837, 0.6973, 0.8206, 0.711, 0.605, 0.8926, 0.605, 0.711, 0.605, 0.8926, 0.8206, 0.711, 0.8206, 0.8926, 0.9647, 0.495, 0.9652, 0.4762, 0.9651, 0.495, 0.9652, 0.4762, 0.9647, 0.495, 0.9648, 0.4762, 0.09089, 0.4255, 0.02437, 0.4243, 0.09091, 0.4243, 0.02437, 0.4243, 0.09089, 0.4255, 0.02435, 0.4255, 0.7838, 0.5966, 0.7795, 0.6093, 0.7795, 0.5966, 0.7795, 0.6093, 0.7838, 0.5966, 0.7838, 0.6093, 0.7838, 0.5001, 0.7795, 0.5966, 0.7795, 0.5001, 0.7795, 0.5966, 0.7838, 0.5001, 0.7838, 0.5966, 0.2541, 0.6221, 0.1576, 0.6334, 0.1576, 0.6221, 0.1576, 0.6334, 0.2541, 0.6221, 0.2569, 0.6334, 0.7838, 0.4746, 0.7795, 0.5001, 0.7796, 0.4746, 0.7795, 0.5001, 0.7838, 0.4746, 0.7838, 0.5001, 0.1096, 0.4961, 0.1082, 0.4178, 0.1096, 0.4178, 0.1082, 0.4178, 0.1096, 0.4961, 0.1082, 0.4961, 0.3685, 0.6911, 0.604, 0.8613, 0.3685, 0.8613, 0.604, 0.8613, 0.3685, 0.6911, 0.604, 0.6911, 0.02333, 0.4961, 0.02197, 0.4178, 0.02333, 0.4178, 0.02197, 0.4178, 0.02333, 0.4961, 0.02197, 0.4961, 0.009018, 0.4433, 0.0005078, 0.4178, 0.009018, 0.4178, 0.0005078, 0.4178, 0.009018, 0.4433, 0.0005078, 0.4433, 0.6836, 0.001551, 0.5134, 0.02708, 0.5134, 0.001551, 0.5134, 0.02708, 0.6836, 0.001551, 0.6836, 0.02708, 0.1311, 0.4433, 0.1225, 0.4178, 0.1311, 0.4178, 0.1225, 0.4178, 0.1311, 0.4433, 0.1225, 0.4433, 0.1778, 0.9421, 0.174, 0.9313, 0.178, 0.9314, 0.174, 0.9313, 0.1778, 0.9421, 0.01348, 0.9288, 0.01348, 0.9288, 0.1778, 0.9421, 0.009069, 0.9314, 0.009069, 0.9314, 0.1778, 0.9421, 0.009071, 0.9421, 0.7795, 0.5001, 0.6093, 0.5965, 0.6093, 0.5, 0.6093, 0.5965, 0.7795, 0.5001, 0.7795, 0.5966, 0.1878, 0.8142, 0.009069, 0.9135, 0.009069, 0.8142, 0.009069, 0.9135, 0.1878, 0.8142, 0.1878, 0.9135, 0.7566, 0.2556, 0.7604, 0.2667, 0.7564, 0.2666, 0.7604, 0.2667, 0.7566, 0.2556, 0.9213, 0.2693, 0.9213, 0.2693, 0.7566, 0.2556, 0.9255, 0.2666, 0.9255, 0.2666, 0.7566, 0.2556, 0.9255, 0.2556, 0.09532, 0.4306, 0.09486, 0.4178, 0.09532, 0.4178, 0.09486, 0.4178, 0.09532, 0.4306, 0.09486, 0.4306, 0.1778, 0.9278, 0.174, 0.917, 0.178, 0.9171, 0.174, 0.917, 0.1778, 0.9278, 0.01348, 0.9145, 0.01348, 0.9145, 0.1778, 0.9278, 0.009069, 0.9171, 0.009069, 0.9171, 0.1778, 0.9278, 0.009071, 0.9278, 0.955, 0.9074, 0.7848, 0.9202, 0.7848, 0.9074, 0.7848, 0.9202, 0.955, 0.9074, 0.955, 0.9202, 0.1028, 0.4306, 0.1023, 0.4178, 0.1028, 0.4178, 0.1023, 0.4178, 0.1028, 0.4306, 0.1023, 0.4306, 0.955, 0.483, 0.7848, 0.4745, 0.955, 0.4745, 0.7848, 0.4745, 0.955, 0.483, 0.7848, 0.483, 0.02437, 0.4178, 0.09089, 0.419, 0.02435, 0.419, 0.09089, 0.419, 0.02437, 0.4178, 0.09091, 0.4178, 0.1057, 0.4306, 0.1053, 0.4306, 0.1057, 0.4178, 0.1053, 0.4178, 0.1057, 0.4178, 0.1053, 0.4306, 0.3675, 0.6387, 0.3548, 0.6387, 0.3675, 0.6344, 0.3548, 0.6344, 0.3675, 0.6344, 0.3548, 0.6387, 0.09091, 0.4298, 0.02437, 0.4298, 0.0909, 0.4287, 0.02436, 0.4287, 0.0909, 0.4287, 0.02437, 0.4298, 0.955, 0.8936, 0.955, 0.9064, 0.7848, 0.8936, 0.7848, 0.9064, 0.7848, 0.8936, 0.955, 0.9064, 0.7122, 0.1013, 0.7381, 0.2217, 0.7101, 0.1017, 0.736, 0.2222, 0.7101, 0.1017, 0.7381, 0.2217, 0.747, 0.224, 0.7032, 0.05469, 0.7138, 0.05127, 0.7138, 0.05127, 0.7032, 0.05469, 0.5134, 0.05337, 0.5134, 0.05669, 0.5134, 0.05337, 0.7032, 0.05469, 0.7032, 0.05469, 0.747, 0.224, 0.7122, 0.1013, 0.7122, 0.1013, 0.747, 0.224, 0.7381, 0.2217, 0.7381, 0.2217, 0.747, 0.224, 0.7387, 0.2247, 0.7387, 0.2247, 0.747, 0.224, 0.6894, 0.236, 0.6896, 0.237, 0.6894, 0.236, 0.747, 0.224, 0.604, 0.6788, 0.5912, 0.6788, 0.604, 0.4745, 0.5912, 0.6788, 0.5033, 0.6788, 0.604, 0.4745, 0.5033, 0.6788, 0.4905, 0.6788, 0.604, 0.4745, 0.4905, 0.6788, 0.3941, 0.6788, 0.604, 0.4745, 0.604, 0.4745, 0.3941, 0.6788, 0.3685, 0.4745, 0.3685, 0.6788, 0.3685, 0.4745, 0.3941, 0.6788, 0.3548, 0.6387, 0.2668, 0.6387, 0.3548, 0.6344, 0.2668, 0.6344, 0.3548, 0.6344, 0.2668, 0.6387, 0.7006, 0.05025, 0.5134, 0.04623, 0.7008, 0.038, 0.7008, 0.038, 0.5134, 0.04623, 0.6519, 0.03695, 0.6519, 0.03695, 0.5134, 0.04623, 0.5167, 0.03695, 0.5134, 0.03695, 0.5167, 0.03695, 0.5134, 0.04623, 0.3548, 0.8089, 0.2668, 0.8089, 0.3548, 0.6387, 0.2668, 0.6387, 0.3548, 0.6387, 0.2668, 0.8089, 0.09385, 0.4306, 0.0934, 0.4306, 0.09385, 0.4178, 0.0934, 0.4178, 0.09385, 0.4178, 0.0934, 0.4306, 0.3884, 0.9637, 0.604, 0.9637, 0.3884, 0.9722, 0.604, 0.9722, 0.3884, 0.9722, 0.604, 0.9637, 0.2901, 0.2296, 0.2899, 0.237, 0.2889, 0.2296, 0.2889, 0.2296, 0.2899, 0.237, 0.2852, 0.2295, 0.2852, 0.2295, 0.2899, 0.237, 0.1379, 0.2246, 0.1379, 0.2246, 0.2899, 0.237, 0.1338, 0.227, 0.1338, 0.227, 0.2899, 0.237, 0.132, 0.2296, 0.132, 0.237, 0.132, 0.2296, 0.2899, 0.237, 0.3675, 0.8131, 0.3548, 0.8131, 0.3675, 0.8089, 0.3548, 0.8089, 0.3675, 0.8089, 0.3548, 0.8131, 0.501, 0.237, 0.2967, 0.237, 0.501, 0.2242, 0.501, 0.2242, 0.2967, 0.237, 0.501, 0.1363, 0.501, 0.1363, 0.2967, 0.237, 0.501, 0.1235, 0.501, 0.1235, 0.2967, 0.237, 0.501, 0.02708, 0.501, 0.02708, 0.2967, 0.237, 0.501, 0.001551, 0.2967, 0.001551, 0.501, 0.001551, 0.2967, 0.237, 0.3675, 0.9725, 0.1519, 0.9725, 0.3675, 0.964, 0.1519, 0.964, 0.3675, 0.964, 0.1519, 0.9725, 0.9663, 0.9349, 0.9663, 0.9435, 0.7848, 0.9349, 0.7848, 0.9435, 0.7848, 0.9349, 0.9663, 0.9435, 0.3675, 0.2422, 0.3592, 0.2422, 0.3675, 0.238, 0.3592, 0.4091, 0.1676, 0.2422, 0.3592, 0.2422, 0.3592, 0.2422, 0.1676, 0.2422, 0.3675, 0.238, 0.3675, 0.238, 0.1676, 0.2422, 0.1672, 0.238, 0.1672, 0.2422, 0.1672, 0.238, 0.1676, 0.2422, 0.3675, 0.4091, 0.3675, 0.4133, 0.3592, 0.4091, 0.1676, 0.2422, 0.3592, 0.4091, 0.1677, 0.4091, 0.3592, 0.4091, 0.3675, 0.4133, 0.1677, 0.4091, 0.1677, 0.4091, 0.3675, 0.4133, 0.0005078, 0.4091, 0.0005802, 0.4168, 0.0005078, 0.4091, 0.3675, 0.4133, 0.1576, 0.6387, 0.1321, 0.6387, 0.1576, 0.6344, 0.1321, 0.6344, 0.1576, 0.6344, 0.1321, 0.6387, 0.2541, 0.6387, 0.1576, 0.6387, 0.2541, 0.6344, 0.1576, 0.6344, 0.2541, 0.6344, 0.1576, 0.6387, 0.4905, 0.6788, 0.4934, 0.6901, 0.3941, 0.6788, 0.3941, 0.6901, 0.3941, 0.6788, 0.4934, 0.6901, 0.2668, 0.6387, 0.2541, 0.6387, 0.2668, 0.6344, 0.2541, 0.6344, 0.2668, 0.6344, 0.2541, 0.6387, 0.5912, 0.6788, 0.5941, 0.6901, 0.5033, 0.6788, 0.5033, 0.6901, 0.5033, 0.6788, 0.5941, 0.6901, 0.004557, 0.0005078, 0.1379, 0.2246, 0.0005078, 0.002917, 0.1338, 0.227, 0.0005078, 0.002917, 0.1379, 0.2246, 0.604, 0.8623, 0.604, 0.9531, 0.4253, 0.8623, 0.4253, 0.9531, 0.4253, 0.8623, 0.604, 0.9531, 0.5123, 0.2271, 0.501, 0.2242, 0.5123, 0.1363, 0.501, 0.1363, 0.5123, 0.1363, 0.501, 0.2242, 0.02436, 0.4309, 0.0909, 0.4309, 0.02437, 0.432, 0.09091, 0.432, 0.02437, 0.432, 0.0909, 0.4309, 0.3548, 0.8131, 0.2668, 0.8131, 0.3548, 0.8089, 0.2668, 0.8089, 0.3548, 0.8089, 0.2668, 0.8131, 0.9636, 0.05545, 0.9636, 0.237, 0.748, 0.05545, 0.748, 0.237, 0.748, 0.05545, 0.9636, 0.237, 0.2957, 0.02583, 0.2889, 0.2296, 0.292, 0.02571, 0.2852, 0.2295, 0.292, 0.02571, 0.2889, 0.2296, 0.02437, 0.433, 0.0909, 0.433, 0.02438, 0.4342, 0.09091, 0.4342, 0.02438, 0.4342, 0.0909, 0.433, 0.2668, 0.8131, 0.2541, 0.8131, 0.2668, 0.8089, 0.2541, 0.8089, 0.2668, 0.8089, 0.2541, 0.8131, 0.2541, 0.8131, 0.1576, 0.8131, 0.2541, 0.8089, 0.1576, 0.8089, 0.2541, 0.8089, 0.1576, 0.8131, 0.5123, 0.1264, 0.501, 0.1235, 0.5123, 0.02708, 0.501, 0.02708, 0.5123, 0.02708, 0.501, 0.1235, 0.1576, 0.8131, 0.1321, 0.8131, 0.1576, 0.8089, 0.1321, 0.8089, 0.1576, 0.8089, 0.1321, 0.8131, 0.112, 0.4961, 0.1106, 0.4961, 0.112, 0.4178, 0.1106, 0.4178, 0.112, 0.4178, 0.1106, 0.4961, 0.7554, 0.238, 0.7554, 0.4735, 0.5852, 0.238, 0.5852, 0.4735, 0.5852, 0.238, 0.7554, 0.4735, 0.02093, 0.4961, 0.01956, 0.4961, 0.02095, 0.4178, 0.01959, 0.4178, 0.02095, 0.4178, 0.01956, 0.4961, 0.01854, 0.4433, 0.01003, 0.4433, 0.01854, 0.4178, 0.01003, 0.4178, 0.01854, 0.4178, 0.01003, 0.4433, 0.8548, 0.001551, 0.8548, 0.02708, 0.6846, 0.001551, 0.6846, 0.02708, 0.6846, 0.001551, 0.8548, 0.02708, 0.1215, 0.4433, 0.113, 0.4433, 0.1215, 0.4178, 0.113, 0.4178, 0.1215, 0.4178, 0.113, 0.4433, 0.7021, 0.03726, 0.8895, 0.04132, 0.7018, 0.04916, 0.7018, 0.04916, 0.8895, 0.04132, 0.7523, 0.05025, 0.7523, 0.05025, 0.8895, 0.04132, 0.8862, 0.05025, 0.8895, 0.05025, 0.8862, 0.05025, 0.8895, 0.04132, 0.2541, 0.8089, 0.1576, 0.8089, 0.2541, 0.6387, 0.1576, 0.6387, 0.2541, 0.6387, 0.1576, 0.8089, 0.3675, 0.8142, 0.3675, 0.9135, 0.1888, 0.8142, 0.1888, 0.9135, 0.1888, 0.8142, 0.3675, 0.9135, 0.3675, 0.9267, 0.1803, 0.9267, 0.3675, 0.9145, 0.3675, 0.9145, 0.1803, 0.9267, 0.3186, 0.9145, 0.3186, 0.9145, 0.1803, 0.9267, 0.1835, 0.9174, 0.1801, 0.9174, 0.1835, 0.9174, 0.1803, 0.9267, 0.1043, 0.4306, 0.1038, 0.4306, 0.1043, 0.4178, 0.1038, 0.4178, 0.1043, 0.4178, 0.1038, 0.4306, 0.1799, 0.9277, 0.3673, 0.9277, 0.1799, 0.9396, 0.1799, 0.9396, 0.3673, 0.9277, 0.2303, 0.9396, 0.2303, 0.9396, 0.3673, 0.9277, 0.3642, 0.9367, 0.3675, 0.9367, 0.3642, 0.9367, 0.3673, 0.9277, 0.955, 0.9212, 0.955, 0.9339, 0.7848, 0.9212, 0.7848, 0.9339, 0.7848, 0.9212, 0.955, 0.9339, 0.09679, 0.4306, 0.09633, 0.4306, 0.09679, 0.4178, 0.09633, 0.4178, 0.09679, 0.4178, 0.09633, 0.4306, 0.7848, 0.9445, 0.955, 0.9445, 0.7848, 0.953, 0.955, 0.953, 0.7848, 0.953, 0.955, 0.9445, 0.09091, 0.4277, 0.02437, 0.4277, 0.0909, 0.4265, 0.02436, 0.4265, 0.0909, 0.4265, 0.02437, 0.4277])
me_id5_003.materials.append(mat_material_001)
me_id5_003.use_remesh_preserve_volume = False
me_id5_003.use_remesh_preserve_attributes = False
me_id5_003.use_mirror_vertex_groups = False
me_id5_003.update()

# ---- objects
ob_sketchup = bpy.data.objects.new('SketchUp', None)
ob_instance_0 = bpy.data.objects.new('instance_0', None)
ob_group_0_004 = bpy.data.objects.new('group_0_004', me_id42)
ob_group_0_003 = bpy.data.objects.new('group_0_003', me_id36)
ob_group_0_002 = bpy.data.objects.new('group_0_002', me_id28_001)
ob_group_0_001 = bpy.data.objects.new('group_0_001', me_id20_001)
ob_group_0 = bpy.data.objects.new('group_0', me_id5_003)
ob_skp_camera_last_saved_sketchup_view = bpy.data.objects.new('skp_camera_Last_Saved_SketchUp_View', cam_skp_camera_last_saved_sketchup_view_004)

# ---- transforms, parenting, visibility, modifiers, constraints
ob_sketchup.location = (-2.511, -8.721, 0.0)
ob_sketchup.scale = (0.0254, 0.0254, 0.0254)
ob_sketchup.empty_image_offset = (0.0, 0.0)
ob_sketchup.lineart.crease_threshold = 0.0
ob_instance_0.parent = ob_sketchup
ob_instance_0.location = (40.44, 299.1, 0.1969)
ob_instance_0.empty_image_offset = (0.0, 0.0)
ob_instance_0.lineart.crease_threshold = 0.0
ob_group_0_004.parent = ob_instance_0
ob_group_0_004.location = (53.28, 53.22, 1.49e-08)
ob_group_0_004.rotation_euler = (0.0, 0.0, -1.571)
ob_group_0_004.lineart.crease_threshold = 0.0
ob_group_0_003.parent = ob_instance_0
ob_group_0_003.location = (53.28, 53.22, 1.49e-08)
ob_group_0_003.rotation_euler = (0.0, 0.0, -1.571)
ob_group_0_003.lineart.crease_threshold = 0.0
ob_group_0_002.parent = ob_instance_0
ob_group_0_002.location = (53.28, 53.22, 1.49e-08)
ob_group_0_002.rotation_euler = (0.0, 0.0, -1.571)
ob_group_0_002.lineart.crease_threshold = 0.0
ob_group_0_001.parent = ob_instance_0
ob_group_0_001.location = (53.28, 53.22, 1.49e-08)
ob_group_0_001.rotation_euler = (0.0, 0.0, -1.571)
ob_group_0_001.lineart.crease_threshold = 0.0
ob_group_0.parent = ob_instance_0
ob_group_0.location = (53.28, 53.22, 1.49e-08)
ob_group_0.rotation_euler = (0.0, 0.0, -1.571)
ob_group_0.lineart.crease_threshold = 0.0
ob_skp_camera_last_saved_sketchup_view.parent = ob_sketchup
ob_skp_camera_last_saved_sketchup_view.location = (122.6, 366.2, 55.6)
ob_skp_camera_last_saved_sketchup_view.rotation_euler = (0.6225, -4.872e-09, 2.405)
ob_skp_camera_last_saved_sketchup_view.scale = (1.0, 1.0, 1.0)
ob_skp_camera_last_saved_sketchup_view.lineart.crease_threshold = 0.0

# ---- collection membership
col_collection_1.objects.link(ob_sketchup)
col_collection_1.objects.link(ob_instance_0)
col_collection_1.objects.link(ob_group_0_004)
col_collection_1.objects.link(ob_group_0_003)
col_collection_1.objects.link(ob_group_0_002)
col_collection_1.objects.link(ob_group_0_001)
col_collection_1.objects.link(ob_group_0)
col_collection_1.objects.link(ob_skp_camera_last_saved_sketchup_view)

# ---- scene / render settings (as saved in the file)
scene.frame_start = 1; scene.frame_end = 250; scene.frame_set(1)
scene.render.engine = 'BLENDER_EEVEE_NEXT'
scene.render.image_settings.compression = 90
scene.render.resolution_percentage = 50
scene.render.dither_intensity = 0.0
scene.cycles.use_denoising = False
scene.cycles.samples = 10
scene.cycles.sampling_pattern = 'TABULATED_SOBOL'
scene.cycles.light_sampling_threshold = 0.0
scene.cycles.use_adaptive_sampling = False
scene.cycles.use_light_tree = False
scene.cycles.blur_glossy = 0.0
scene.cycles.volume_bounces = 1
scene.cycles.pixel_filter_type = 'GAUSSIAN'
scene.cycles.sample_clamp_indirect = 0.0
scene.view_settings.view_transform = 'Standard'
bpy.context.view_layer.update()

# ---- added for rendering (the .blend has no active camera and no usable light): camera, sun
cam_auto = bpy.data.cameras.new('AutoCamera')
cam_auto.lens = 50.0
cam_auto.sensor_width = 36.0
cam_auto.clip_end = 1000.0
ob_auto_camera = bpy.data.objects.new('AutoCamera', cam_auto)
scene.collection.objects.link(ob_auto_camera)
ob_auto_camera.location = (0.846723, -0.94245, 0.899064)
ob_auto_camera.rotation_euler = (1.09748, -7.21219e-08, 0.694738)
scene.camera = ob_auto_camera
light_auto_sun = bpy.data.lights.new('AutoSun', 'SUN')
light_auto_sun.energy = 3.0
light_auto_sun.angle = 0.0523599
ob_auto_sun = bpy.data.objects.new('AutoSun', light_auto_sun)
scene.collection.objects.link(ob_auto_sun)
ob_auto_sun.rotation_euler = (0.872665, 0.174533, 0.523599)
bpy.context.view_layer.update()
